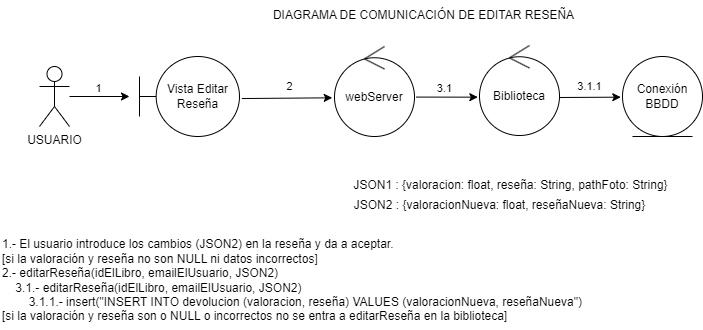

The diagram above was exported from draw.io. Its source (the exported page's mxGraphModel, read from the mxfile embedded in the PNG):
<mxGraphModel dx="1434" dy="768" grid="1" gridSize="10" guides="1" tooltips="1" connect="1" arrows="1" fold="1" page="1" pageScale="1" pageWidth="827" pageHeight="1169" math="0" shadow="0">
  <root>
    <mxCell id="0" />
    <mxCell id="1" parent="0" />
    <mxCell id="2RXzvNNokboEUm_BqISF-1" value="USUARIO" style="shape=umlActor;verticalLabelPosition=bottom;verticalAlign=top;html=1;outlineConnect=0;" vertex="1" parent="1">
      <mxGeometry x="89" y="916" width="30" height="60" as="geometry" />
    </mxCell>
    <mxCell id="2RXzvNNokboEUm_BqISF-2" value="" style="endArrow=classic;html=1;rounded=0;" edge="1" parent="1" source="2RXzvNNokboEUm_BqISF-1">
      <mxGeometry width="50" height="50" relative="1" as="geometry">
        <mxPoint x="399" y="1046" as="sourcePoint" />
        <mxPoint x="179" y="946" as="targetPoint" />
      </mxGeometry>
    </mxCell>
    <mxCell id="2RXzvNNokboEUm_BqISF-3" value="1" style="edgeLabel;html=1;align=center;verticalAlign=middle;resizable=0;points=[];" connectable="0" vertex="1" parent="2RXzvNNokboEUm_BqISF-2">
      <mxGeometry x="-0.08" y="-3" relative="1" as="geometry">
        <mxPoint y="-12" as="offset" />
      </mxGeometry>
    </mxCell>
    <mxCell id="2RXzvNNokboEUm_BqISF-4" value="webServer" style="ellipse;shape=umlControl;whiteSpace=wrap;html=1;" vertex="1" parent="1">
      <mxGeometry x="384" y="896" width="80" height="90" as="geometry" />
    </mxCell>
    <mxCell id="2RXzvNNokboEUm_BqISF-5" value="2" style="endArrow=classic;html=1;rounded=0;exitX=1.024;exitY=0.513;exitDx=0;exitDy=0;exitPerimeter=0;entryX=-0.028;entryY=0.559;entryDx=0;entryDy=0;entryPerimeter=0;" edge="1" parent="1">
      <mxGeometry x="0.0556" y="12" width="50" height="50" relative="1" as="geometry">
        <mxPoint x="291.4000000000001" y="948.04" as="sourcePoint" />
        <mxPoint x="381.76" y="947.31" as="targetPoint" />
        <mxPoint as="offset" />
      </mxGeometry>
    </mxCell>
    <mxCell id="2RXzvNNokboEUm_BqISF-6" value="Vista Editar&lt;br&gt;Reseña" style="shape=umlBoundary;whiteSpace=wrap;html=1;" vertex="1" parent="1">
      <mxGeometry x="189" y="906" width="100" height="80" as="geometry" />
    </mxCell>
    <mxCell id="2RXzvNNokboEUm_BqISF-7" value="&lt;div&gt;&lt;span style=&quot;background-color: initial;&quot;&gt;1.- El usuario introduce los cambios (JSON2) en la reseña y da a aceptar.&lt;/span&gt;&lt;br&gt;&lt;/div&gt;&lt;div&gt;[si la valoración y reseña no son NULL ni datos incorrectos]&lt;br&gt;&lt;/div&gt;&lt;div&gt;2.- editarReseña(idElLibro, emailElUsuario, JSON2)&lt;br&gt;&lt;/div&gt;&lt;div&gt;&lt;span style=&quot;&quot;&gt;&lt;span style=&quot;white-space: pre;&quot;&gt;&amp;nbsp;&amp;nbsp;&amp;nbsp;&amp;nbsp;3&lt;/span&gt;&lt;/span&gt;.1.- editarReseña(idElLibro, emailElUsuario, JSON2)&lt;br&gt;&lt;/div&gt;&lt;div&gt;&lt;span style=&quot;&quot;&gt;&lt;span style=&quot;&quot;&gt;&lt;span style=&quot;white-space: pre;&quot;&gt;&amp;nbsp;&amp;nbsp;&amp;nbsp;&amp;nbsp;&lt;/span&gt;&lt;/span&gt;&lt;span style=&quot;&quot;&gt;&lt;span style=&quot;white-space: pre;&quot;&gt;&amp;nbsp;&amp;nbsp;&amp;nbsp;&amp;nbsp;3&lt;/span&gt;&lt;/span&gt;.1.1.- insert(&quot;INSERT INTO devolucion (valoracion, reseña) VALUES (valoracionNueva, reseñaNueva&quot;)&lt;/span&gt;&lt;/div&gt;&lt;div&gt;&lt;span style=&quot;&quot;&gt;[si la valoración y reseña son o NULL o incorrectos no se entra a editarReseña en la biblioteca]&lt;/span&gt;&lt;/div&gt;" style="text;html=1;align=left;verticalAlign=middle;resizable=0;points=[];autosize=1;strokeColor=none;fillColor=none;" vertex="1" parent="1">
      <mxGeometry x="50" y="1080" width="600" height="100" as="geometry" />
    </mxCell>
    <mxCell id="2RXzvNNokboEUm_BqISF-8" value="&lt;div&gt;JSON1 : {valoracion: float, reseña: String, pathFoto: String}&lt;/div&gt;" style="text;html=1;align=center;verticalAlign=middle;resizable=0;points=[];autosize=1;strokeColor=none;fillColor=none;" vertex="1" parent="1">
      <mxGeometry x="390" y="1020" width="340" height="30" as="geometry" />
    </mxCell>
    <mxCell id="2RXzvNNokboEUm_BqISF-9" value="&lt;div&gt;Biblioteca&lt;/div&gt;" style="ellipse;shape=umlControl;whiteSpace=wrap;html=1;" vertex="1" parent="1">
      <mxGeometry x="529" y="895" width="80" height="90" as="geometry" />
    </mxCell>
    <mxCell id="2RXzvNNokboEUm_BqISF-10" value="" style="endArrow=classic;html=1;rounded=0;entryX=-0.021;entryY=0.574;entryDx=0;entryDy=0;entryPerimeter=0;exitX=1.024;exitY=0.562;exitDx=0;exitDy=0;exitPerimeter=0;" edge="1" parent="1" source="2RXzvNNokboEUm_BqISF-4" target="2RXzvNNokboEUm_BqISF-9">
      <mxGeometry width="50" height="50" relative="1" as="geometry">
        <mxPoint x="464" y="945.6599999999999" as="sourcePoint" />
        <mxPoint x="527" y="945" as="targetPoint" />
      </mxGeometry>
    </mxCell>
    <mxCell id="2RXzvNNokboEUm_BqISF-11" value="3.1" style="edgeLabel;html=1;align=center;verticalAlign=middle;resizable=0;points=[];" connectable="0" vertex="1" parent="2RXzvNNokboEUm_BqISF-10">
      <mxGeometry x="-0.08" y="-3" relative="1" as="geometry">
        <mxPoint y="-12" as="offset" />
      </mxGeometry>
    </mxCell>
    <mxCell id="2RXzvNNokboEUm_BqISF-12" value="" style="endArrow=classic;html=1;rounded=0;entryX=-0.021;entryY=0.574;entryDx=0;entryDy=0;entryPerimeter=0;exitX=1.024;exitY=0.562;exitDx=0;exitDy=0;exitPerimeter=0;" edge="1" parent="1">
      <mxGeometry width="50" height="50" relative="1" as="geometry">
        <mxPoint x="609" y="947" as="sourcePoint" />
        <mxPoint x="670.3199999999997" y="946.6600000000001" as="targetPoint" />
      </mxGeometry>
    </mxCell>
    <mxCell id="2RXzvNNokboEUm_BqISF-13" value="3.1.1" style="edgeLabel;html=1;align=center;verticalAlign=middle;resizable=0;points=[];" connectable="0" vertex="1" parent="2RXzvNNokboEUm_BqISF-12">
      <mxGeometry x="-0.08" y="-3" relative="1" as="geometry">
        <mxPoint x="1" y="-14" as="offset" />
      </mxGeometry>
    </mxCell>
    <mxCell id="2RXzvNNokboEUm_BqISF-14" value="&lt;div&gt;Conexión&lt;/div&gt;&lt;div&gt;BBDD&lt;/div&gt;" style="ellipse;shape=umlEntity;whiteSpace=wrap;html=1;" vertex="1" parent="1">
      <mxGeometry x="672" y="906" width="80" height="80" as="geometry" />
    </mxCell>
    <mxCell id="2RXzvNNokboEUm_BqISF-15" value="&lt;div&gt;JSON2 : {valoracionNueva: float, reseñaNueva: String}&lt;/div&gt;" style="text;html=1;align=center;verticalAlign=middle;resizable=0;points=[];autosize=1;strokeColor=none;fillColor=none;" vertex="1" parent="1">
      <mxGeometry x="394" y="1040" width="310" height="30" as="geometry" />
    </mxCell>
    <mxCell id="2RXzvNNokboEUm_BqISF-16" value="DIAGRAMA DE COMUNICACIÓN DE EDITAR RESEÑA" style="text;html=1;align=center;verticalAlign=middle;resizable=0;points=[];autosize=1;strokeColor=none;fillColor=none;" vertex="1" parent="1">
      <mxGeometry x="313" y="850" width="320" height="30" as="geometry" />
    </mxCell>
  </root>
</mxGraphModel>